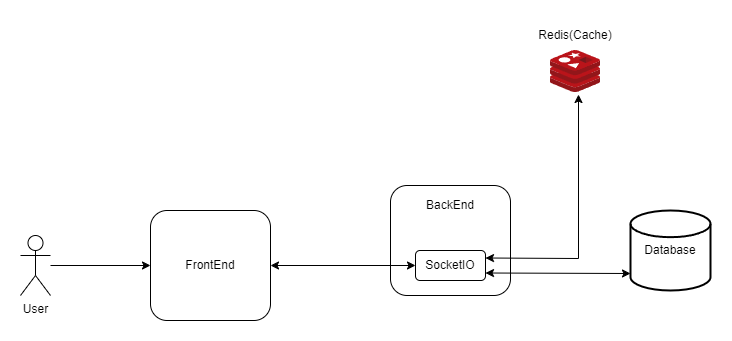

The diagram above was exported from draw.io. Its source (the exported page's mxGraphModel, read from the mxfile embedded in the PNG):
<mxGraphModel dx="1434" dy="738" grid="1" gridSize="10" guides="1" tooltips="1" connect="1" arrows="1" fold="1" page="1" pageScale="1" pageWidth="827" pageHeight="1169" math="0" shadow="0">
  <root>
    <mxCell id="0" />
    <mxCell id="1" parent="0" />
    <mxCell id="1glR2QQybOOhX_rA8TPO-1" value="User" style="shape=umlActor;verticalLabelPosition=bottom;verticalAlign=top;html=1;outlineConnect=0;" parent="1" vertex="1">
      <mxGeometry x="80" y="305" width="30" height="60" as="geometry" />
    </mxCell>
    <mxCell id="1glR2QQybOOhX_rA8TPO-3" value="FrontEnd" style="rounded=1;whiteSpace=wrap;html=1;" parent="1" vertex="1">
      <mxGeometry x="210" y="280" width="120" height="110" as="geometry" />
    </mxCell>
    <mxCell id="1glR2QQybOOhX_rA8TPO-4" value="" style="rounded=1;whiteSpace=wrap;html=1;" parent="1" vertex="1">
      <mxGeometry x="450" y="255" width="120" height="110" as="geometry" />
    </mxCell>
    <mxCell id="1glR2QQybOOhX_rA8TPO-5" value="BackEnd" style="text;html=1;align=center;verticalAlign=middle;whiteSpace=wrap;rounded=0;" parent="1" vertex="1">
      <mxGeometry x="480" y="260" width="60" height="30" as="geometry" />
    </mxCell>
    <mxCell id="1glR2QQybOOhX_rA8TPO-7" value="SocketIO" style="rounded=1;whiteSpace=wrap;html=1;" parent="1" vertex="1">
      <mxGeometry x="475" y="320" width="70" height="30" as="geometry" />
    </mxCell>
    <mxCell id="1glR2QQybOOhX_rA8TPO-8" value="" style="endArrow=classic;html=1;rounded=0;entryX=0;entryY=0.5;entryDx=0;entryDy=0;" parent="1" source="1glR2QQybOOhX_rA8TPO-1" target="1glR2QQybOOhX_rA8TPO-3" edge="1">
      <mxGeometry width="50" height="50" relative="1" as="geometry">
        <mxPoint x="130" y="410" as="sourcePoint" />
        <mxPoint x="180" y="360" as="targetPoint" />
      </mxGeometry>
    </mxCell>
    <mxCell id="1glR2QQybOOhX_rA8TPO-9" value="" style="endArrow=classic;startArrow=classic;html=1;rounded=0;exitX=0;exitY=0.5;exitDx=0;exitDy=0;" parent="1" source="1glR2QQybOOhX_rA8TPO-7" edge="1">
      <mxGeometry width="50" height="50" relative="1" as="geometry">
        <mxPoint x="130" y="410" as="sourcePoint" />
        <mxPoint x="330" y="335" as="targetPoint" />
      </mxGeometry>
    </mxCell>
    <mxCell id="1glR2QQybOOhX_rA8TPO-10" value="Database" style="strokeWidth=2;html=1;shape=mxgraph.flowchart.database;whiteSpace=wrap;" parent="1" vertex="1">
      <mxGeometry x="690" y="280" width="80" height="80" as="geometry" />
    </mxCell>
    <mxCell id="1glR2QQybOOhX_rA8TPO-11" value="" style="endArrow=classic;startArrow=classic;html=1;rounded=0;exitX=1;exitY=0.75;exitDx=0;exitDy=0;" parent="1" source="1glR2QQybOOhX_rA8TPO-7" edge="1">
      <mxGeometry width="50" height="50" relative="1" as="geometry">
        <mxPoint x="130" y="410" as="sourcePoint" />
        <mxPoint x="690" y="343" as="targetPoint" />
      </mxGeometry>
    </mxCell>
    <mxCell id="1YQTjhxsULP3hFsWvg0e-2" value="" style="endArrow=classic;startArrow=classic;html=1;rounded=0;entryX=0.56;entryY=1.048;entryDx=0;entryDy=0;entryPerimeter=0;exitX=1;exitY=0.25;exitDx=0;exitDy=0;" parent="1" source="1glR2QQybOOhX_rA8TPO-7" target="1YQTjhxsULP3hFsWvg0e-5" edge="1">
      <mxGeometry width="50" height="50" relative="1" as="geometry">
        <mxPoint x="570" y="283" as="sourcePoint" />
        <mxPoint x="638" y="160.99199999999996" as="targetPoint" />
        <Array as="points">
          <mxPoint x="638" y="328" />
        </Array>
      </mxGeometry>
    </mxCell>
    <mxCell id="1YQTjhxsULP3hFsWvg0e-5" value="" style="image;sketch=0;aspect=fixed;html=1;points=[];align=center;fontSize=12;image=img/lib/mscae/Cache_Redis_Product.svg;" parent="1" vertex="1">
      <mxGeometry x="610" y="120" width="50" height="42" as="geometry" />
    </mxCell>
    <mxCell id="1YQTjhxsULP3hFsWvg0e-6" value="Redis(Cache)" style="text;html=1;align=center;verticalAlign=middle;whiteSpace=wrap;rounded=0;" parent="1" vertex="1">
      <mxGeometry x="605" y="90" width="60" height="30" as="geometry" />
    </mxCell>
  </root>
</mxGraphModel>